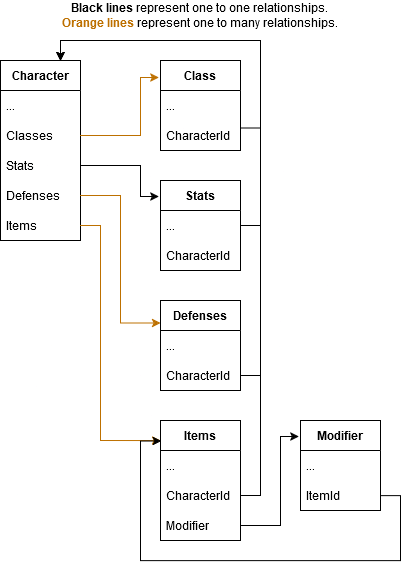

The diagram above was exported from draw.io. Its source (the exported page's mxGraphModel, read from the mxfile embedded in the PNG):
<mxGraphModel dx="1430" dy="768" grid="1" gridSize="10" guides="1" tooltips="1" connect="1" arrows="1" fold="1" page="1" pageScale="1" pageWidth="850" pageHeight="1100" math="0" shadow="0">
  <root>
    <mxCell id="0" />
    <mxCell id="1" parent="0" />
    <mxCell id="kR97YY_9yJrrhXaxXlUG-1" value="&lt;b&gt;Character&lt;/b&gt;" style="swimlane;fontStyle=0;childLayout=stackLayout;horizontal=1;startSize=30;horizontalStack=0;resizeParent=1;resizeParentMax=0;resizeLast=0;collapsible=1;marginBottom=0;whiteSpace=wrap;html=1;resizeWidth=1;resizeHeight=1;fixedWidth=0;" vertex="1" parent="1">
      <mxGeometry x="120" y="160" width="80" height="180" as="geometry">
        <mxRectangle x="40" y="400" width="90" height="30" as="alternateBounds" />
      </mxGeometry>
    </mxCell>
    <mxCell id="kR97YY_9yJrrhXaxXlUG-6" value="&lt;div&gt;...&lt;/div&gt;" style="text;strokeColor=none;fillColor=none;align=left;verticalAlign=middle;spacingLeft=4;spacingRight=4;overflow=hidden;points=[[0,0.5],[1,0.5]];portConstraint=eastwest;rotatable=0;whiteSpace=wrap;html=1;" vertex="1" parent="kR97YY_9yJrrhXaxXlUG-1">
      <mxGeometry y="30" width="80" height="30" as="geometry" />
    </mxCell>
    <mxCell id="kR97YY_9yJrrhXaxXlUG-2" value="Classes" style="text;strokeColor=none;fillColor=none;align=left;verticalAlign=middle;spacingLeft=4;spacingRight=4;overflow=hidden;points=[[0,0.5],[1,0.5]];portConstraint=eastwest;rotatable=0;whiteSpace=wrap;html=1;" vertex="1" parent="kR97YY_9yJrrhXaxXlUG-1">
      <mxGeometry y="60" width="80" height="30" as="geometry" />
    </mxCell>
    <mxCell id="kR97YY_9yJrrhXaxXlUG-3" value="Stats" style="text;strokeColor=none;fillColor=none;align=left;verticalAlign=middle;spacingLeft=4;spacingRight=4;overflow=hidden;points=[[0,0.5],[1,0.5]];portConstraint=eastwest;rotatable=0;whiteSpace=wrap;html=1;" vertex="1" parent="kR97YY_9yJrrhXaxXlUG-1">
      <mxGeometry y="90" width="80" height="30" as="geometry" />
    </mxCell>
    <mxCell id="kR97YY_9yJrrhXaxXlUG-4" value="&lt;div&gt;Defenses&lt;/div&gt;" style="text;strokeColor=none;fillColor=none;align=left;verticalAlign=middle;spacingLeft=4;spacingRight=4;overflow=hidden;points=[[0,0.5],[1,0.5]];portConstraint=eastwest;rotatable=0;whiteSpace=wrap;html=1;" vertex="1" parent="kR97YY_9yJrrhXaxXlUG-1">
      <mxGeometry y="120" width="80" height="30" as="geometry" />
    </mxCell>
    <mxCell id="kR97YY_9yJrrhXaxXlUG-5" value="Items" style="text;strokeColor=none;fillColor=none;align=left;verticalAlign=middle;spacingLeft=4;spacingRight=4;overflow=hidden;points=[[0,0.5],[1,0.5]];portConstraint=eastwest;rotatable=0;whiteSpace=wrap;html=1;recursiveResize=1;" vertex="1" parent="kR97YY_9yJrrhXaxXlUG-1">
      <mxGeometry y="150" width="80" height="30" as="geometry" />
    </mxCell>
    <mxCell id="kR97YY_9yJrrhXaxXlUG-51" style="edgeStyle=orthogonalEdgeStyle;rounded=0;orthogonalLoop=1;jettySize=auto;html=1;exitX=1;exitY=0.75;exitDx=0;exitDy=0;entryX=0.75;entryY=0;entryDx=0;entryDy=0;" edge="1" parent="1" source="kR97YY_9yJrrhXaxXlUG-7" target="kR97YY_9yJrrhXaxXlUG-1">
      <mxGeometry relative="1" as="geometry">
        <Array as="points">
          <mxPoint x="380" y="228" />
          <mxPoint x="380" y="140" />
          <mxPoint x="180" y="140" />
        </Array>
      </mxGeometry>
    </mxCell>
    <mxCell id="kR97YY_9yJrrhXaxXlUG-7" value="&lt;div&gt;&lt;b&gt;Class&lt;/b&gt;&lt;/div&gt;" style="swimlane;fontStyle=0;childLayout=stackLayout;horizontal=1;startSize=30;horizontalStack=0;resizeParent=1;resizeParentMax=0;resizeLast=0;collapsible=1;marginBottom=0;whiteSpace=wrap;html=1;" vertex="1" parent="1">
      <mxGeometry x="280" y="160" width="80" height="90" as="geometry">
        <mxRectangle x="40" y="400" width="90" height="30" as="alternateBounds" />
      </mxGeometry>
    </mxCell>
    <mxCell id="kR97YY_9yJrrhXaxXlUG-8" value="&lt;div&gt;...&lt;/div&gt;" style="text;strokeColor=none;fillColor=none;align=left;verticalAlign=middle;spacingLeft=4;spacingRight=4;overflow=hidden;points=[[0,0.5],[1,0.5]];portConstraint=eastwest;rotatable=0;whiteSpace=wrap;html=1;" vertex="1" parent="kR97YY_9yJrrhXaxXlUG-7">
      <mxGeometry y="30" width="80" height="30" as="geometry" />
    </mxCell>
    <mxCell id="kR97YY_9yJrrhXaxXlUG-9" value="CharacterId" style="text;strokeColor=none;fillColor=none;align=left;verticalAlign=middle;spacingLeft=4;spacingRight=4;overflow=hidden;points=[[0,0.5],[1,0.5]];portConstraint=eastwest;rotatable=0;whiteSpace=wrap;html=1;" vertex="1" parent="kR97YY_9yJrrhXaxXlUG-7">
      <mxGeometry y="60" width="80" height="30" as="geometry" />
    </mxCell>
    <mxCell id="kR97YY_9yJrrhXaxXlUG-53" style="edgeStyle=orthogonalEdgeStyle;rounded=0;orthogonalLoop=1;jettySize=auto;html=1;exitX=1;exitY=0.5;exitDx=0;exitDy=0;entryX=0.75;entryY=0;entryDx=0;entryDy=0;" edge="1" parent="1" source="kR97YY_9yJrrhXaxXlUG-31" target="kR97YY_9yJrrhXaxXlUG-1">
      <mxGeometry relative="1" as="geometry" />
    </mxCell>
    <mxCell id="kR97YY_9yJrrhXaxXlUG-31" value="&lt;b&gt;Stats&lt;/b&gt;" style="swimlane;fontStyle=0;childLayout=stackLayout;horizontal=1;startSize=30;horizontalStack=0;resizeParent=1;resizeParentMax=0;resizeLast=0;collapsible=1;marginBottom=0;whiteSpace=wrap;html=1;" vertex="1" parent="1">
      <mxGeometry x="280" y="280" width="80" height="90" as="geometry">
        <mxRectangle x="40" y="400" width="90" height="30" as="alternateBounds" />
      </mxGeometry>
    </mxCell>
    <mxCell id="kR97YY_9yJrrhXaxXlUG-32" value="&lt;div&gt;...&lt;/div&gt;" style="text;strokeColor=none;fillColor=none;align=left;verticalAlign=middle;spacingLeft=4;spacingRight=4;overflow=hidden;points=[[0,0.5],[1,0.5]];portConstraint=eastwest;rotatable=0;whiteSpace=wrap;html=1;" vertex="1" parent="kR97YY_9yJrrhXaxXlUG-31">
      <mxGeometry y="30" width="80" height="30" as="geometry" />
    </mxCell>
    <mxCell id="kR97YY_9yJrrhXaxXlUG-33" value="CharacterId" style="text;strokeColor=none;fillColor=none;align=left;verticalAlign=middle;spacingLeft=4;spacingRight=4;overflow=hidden;points=[[0,0.5],[1,0.5]];portConstraint=eastwest;rotatable=0;whiteSpace=wrap;html=1;" vertex="1" parent="kR97YY_9yJrrhXaxXlUG-31">
      <mxGeometry y="60" width="80" height="30" as="geometry" />
    </mxCell>
    <mxCell id="kR97YY_9yJrrhXaxXlUG-34" value="&lt;b&gt;Defenses&lt;/b&gt;" style="swimlane;fontStyle=0;childLayout=stackLayout;horizontal=1;startSize=30;horizontalStack=0;resizeParent=1;resizeParentMax=0;resizeLast=0;collapsible=1;marginBottom=0;whiteSpace=wrap;html=1;" vertex="1" parent="1">
      <mxGeometry x="280" y="400" width="80" height="90" as="geometry">
        <mxRectangle x="40" y="400" width="90" height="30" as="alternateBounds" />
      </mxGeometry>
    </mxCell>
    <mxCell id="kR97YY_9yJrrhXaxXlUG-35" value="&lt;div&gt;...&lt;/div&gt;" style="text;strokeColor=none;fillColor=none;align=left;verticalAlign=middle;spacingLeft=4;spacingRight=4;overflow=hidden;points=[[0,0.5],[1,0.5]];portConstraint=eastwest;rotatable=0;whiteSpace=wrap;html=1;" vertex="1" parent="kR97YY_9yJrrhXaxXlUG-34">
      <mxGeometry y="30" width="80" height="30" as="geometry" />
    </mxCell>
    <mxCell id="kR97YY_9yJrrhXaxXlUG-36" value="CharacterId" style="text;strokeColor=none;fillColor=none;align=left;verticalAlign=middle;spacingLeft=4;spacingRight=4;overflow=hidden;points=[[0,0.5],[1,0.5]];portConstraint=eastwest;rotatable=0;whiteSpace=wrap;html=1;" vertex="1" parent="kR97YY_9yJrrhXaxXlUG-34">
      <mxGeometry y="60" width="80" height="30" as="geometry" />
    </mxCell>
    <mxCell id="kR97YY_9yJrrhXaxXlUG-37" value="&lt;div&gt;&lt;b&gt;Items&lt;/b&gt;&lt;/div&gt;" style="swimlane;fontStyle=0;childLayout=stackLayout;horizontal=1;startSize=30;horizontalStack=0;resizeParent=1;resizeParentMax=0;resizeLast=0;collapsible=1;marginBottom=0;whiteSpace=wrap;html=1;" vertex="1" parent="1">
      <mxGeometry x="280" y="520" width="80" height="120" as="geometry">
        <mxRectangle x="40" y="400" width="90" height="30" as="alternateBounds" />
      </mxGeometry>
    </mxCell>
    <mxCell id="kR97YY_9yJrrhXaxXlUG-38" value="&lt;div&gt;...&lt;/div&gt;" style="text;strokeColor=none;fillColor=none;align=left;verticalAlign=middle;spacingLeft=4;spacingRight=4;overflow=hidden;points=[[0,0.5],[1,0.5]];portConstraint=eastwest;rotatable=0;whiteSpace=wrap;html=1;" vertex="1" parent="kR97YY_9yJrrhXaxXlUG-37">
      <mxGeometry y="30" width="80" height="30" as="geometry" />
    </mxCell>
    <mxCell id="kR97YY_9yJrrhXaxXlUG-39" value="CharacterId" style="text;strokeColor=none;fillColor=none;align=left;verticalAlign=middle;spacingLeft=4;spacingRight=4;overflow=hidden;points=[[0,0.5],[1,0.5]];portConstraint=eastwest;rotatable=0;whiteSpace=wrap;html=1;" vertex="1" parent="kR97YY_9yJrrhXaxXlUG-37">
      <mxGeometry y="60" width="80" height="30" as="geometry" />
    </mxCell>
    <mxCell id="kR97YY_9yJrrhXaxXlUG-44" value="Modifier" style="text;strokeColor=none;fillColor=none;align=left;verticalAlign=middle;spacingLeft=4;spacingRight=4;overflow=hidden;points=[[0,0.5],[1,0.5]];portConstraint=eastwest;rotatable=0;whiteSpace=wrap;html=1;" vertex="1" parent="kR97YY_9yJrrhXaxXlUG-37">
      <mxGeometry y="90" width="80" height="30" as="geometry" />
    </mxCell>
    <mxCell id="kR97YY_9yJrrhXaxXlUG-41" value="&lt;b&gt;Modifier&lt;/b&gt;" style="swimlane;fontStyle=0;childLayout=stackLayout;horizontal=1;startSize=30;horizontalStack=0;resizeParent=1;resizeParentMax=0;resizeLast=0;collapsible=1;marginBottom=0;whiteSpace=wrap;html=1;" vertex="1" parent="1">
      <mxGeometry x="420" y="520" width="80" height="90" as="geometry">
        <mxRectangle x="40" y="400" width="90" height="30" as="alternateBounds" />
      </mxGeometry>
    </mxCell>
    <mxCell id="kR97YY_9yJrrhXaxXlUG-42" value="&lt;div&gt;...&lt;/div&gt;" style="text;strokeColor=none;fillColor=none;align=left;verticalAlign=middle;spacingLeft=4;spacingRight=4;overflow=hidden;points=[[0,0.5],[1,0.5]];portConstraint=eastwest;rotatable=0;whiteSpace=wrap;html=1;" vertex="1" parent="kR97YY_9yJrrhXaxXlUG-41">
      <mxGeometry y="30" width="80" height="30" as="geometry" />
    </mxCell>
    <mxCell id="kR97YY_9yJrrhXaxXlUG-43" value="ItemId" style="text;strokeColor=none;fillColor=none;align=left;verticalAlign=middle;spacingLeft=4;spacingRight=4;overflow=hidden;points=[[0,0.5],[1,0.5]];portConstraint=eastwest;rotatable=0;whiteSpace=wrap;html=1;" vertex="1" parent="kR97YY_9yJrrhXaxXlUG-41">
      <mxGeometry y="60" width="80" height="30" as="geometry" />
    </mxCell>
    <mxCell id="kR97YY_9yJrrhXaxXlUG-46" style="edgeStyle=orthogonalEdgeStyle;rounded=0;orthogonalLoop=1;jettySize=auto;html=1;exitX=1;exitY=0.5;exitDx=0;exitDy=0;entryX=-0.021;entryY=0.189;entryDx=0;entryDy=0;entryPerimeter=0;fillColor=#f0a30a;strokeColor=#BD7000;" edge="1" parent="1" source="kR97YY_9yJrrhXaxXlUG-2" target="kR97YY_9yJrrhXaxXlUG-7">
      <mxGeometry relative="1" as="geometry">
        <Array as="points">
          <mxPoint x="260" y="235" />
          <mxPoint x="260" y="177" />
        </Array>
      </mxGeometry>
    </mxCell>
    <mxCell id="kR97YY_9yJrrhXaxXlUG-47" style="edgeStyle=orthogonalEdgeStyle;rounded=0;orthogonalLoop=1;jettySize=auto;html=1;exitX=1;exitY=0.5;exitDx=0;exitDy=0;entryX=-0.021;entryY=0.178;entryDx=0;entryDy=0;entryPerimeter=0;" edge="1" parent="1" source="kR97YY_9yJrrhXaxXlUG-3" target="kR97YY_9yJrrhXaxXlUG-31">
      <mxGeometry relative="1" as="geometry">
        <Array as="points">
          <mxPoint x="260" y="265" />
          <mxPoint x="260" y="296" />
        </Array>
      </mxGeometry>
    </mxCell>
    <mxCell id="kR97YY_9yJrrhXaxXlUG-48" style="edgeStyle=orthogonalEdgeStyle;rounded=0;orthogonalLoop=1;jettySize=auto;html=1;exitX=1;exitY=0.5;exitDx=0;exitDy=0;entryX=0;entryY=0.25;entryDx=0;entryDy=0;fillColor=#f0a30a;strokeColor=#BD7000;" edge="1" parent="1" source="kR97YY_9yJrrhXaxXlUG-4" target="kR97YY_9yJrrhXaxXlUG-34">
      <mxGeometry relative="1" as="geometry">
        <Array as="points">
          <mxPoint x="240" y="295" />
          <mxPoint x="240" y="422" />
        </Array>
      </mxGeometry>
    </mxCell>
    <mxCell id="kR97YY_9yJrrhXaxXlUG-49" style="edgeStyle=orthogonalEdgeStyle;rounded=0;orthogonalLoop=1;jettySize=auto;html=1;exitX=1;exitY=0.5;exitDx=0;exitDy=0;entryX=0;entryY=0.167;entryDx=0;entryDy=0;entryPerimeter=0;fillColor=#f0a30a;strokeColor=#BD7000;" edge="1" parent="1" source="kR97YY_9yJrrhXaxXlUG-5" target="kR97YY_9yJrrhXaxXlUG-37">
      <mxGeometry relative="1" as="geometry">
        <Array as="points">
          <mxPoint x="220" y="325" />
          <mxPoint x="220" y="540" />
        </Array>
      </mxGeometry>
    </mxCell>
    <mxCell id="kR97YY_9yJrrhXaxXlUG-54" style="edgeStyle=orthogonalEdgeStyle;rounded=0;orthogonalLoop=1;jettySize=auto;html=1;exitX=1;exitY=0.5;exitDx=0;exitDy=0;entryX=0.75;entryY=0;entryDx=0;entryDy=0;" edge="1" parent="1" source="kR97YY_9yJrrhXaxXlUG-36" target="kR97YY_9yJrrhXaxXlUG-1">
      <mxGeometry relative="1" as="geometry" />
    </mxCell>
    <mxCell id="kR97YY_9yJrrhXaxXlUG-55" style="edgeStyle=orthogonalEdgeStyle;rounded=0;orthogonalLoop=1;jettySize=auto;html=1;exitX=1;exitY=0.5;exitDx=0;exitDy=0;entryX=0.75;entryY=0;entryDx=0;entryDy=0;" edge="1" parent="1" source="kR97YY_9yJrrhXaxXlUG-39" target="kR97YY_9yJrrhXaxXlUG-1">
      <mxGeometry relative="1" as="geometry" />
    </mxCell>
    <mxCell id="kR97YY_9yJrrhXaxXlUG-59" style="edgeStyle=orthogonalEdgeStyle;rounded=0;orthogonalLoop=1;jettySize=auto;html=1;exitX=1;exitY=0.5;exitDx=0;exitDy=0;entryX=-0.021;entryY=0.178;entryDx=0;entryDy=0;entryPerimeter=0;" edge="1" parent="1" source="kR97YY_9yJrrhXaxXlUG-44" target="kR97YY_9yJrrhXaxXlUG-41">
      <mxGeometry relative="1" as="geometry">
        <Array as="points">
          <mxPoint x="400" y="625" />
          <mxPoint x="400" y="536" />
        </Array>
      </mxGeometry>
    </mxCell>
    <mxCell id="kR97YY_9yJrrhXaxXlUG-62" style="edgeStyle=orthogonalEdgeStyle;rounded=0;orthogonalLoop=1;jettySize=auto;html=1;exitX=1;exitY=0.5;exitDx=0;exitDy=0;entryX=0.011;entryY=0.17;entryDx=0;entryDy=0;entryPerimeter=0;" edge="1" parent="1" source="kR97YY_9yJrrhXaxXlUG-43" target="kR97YY_9yJrrhXaxXlUG-37">
      <mxGeometry relative="1" as="geometry">
        <Array as="points">
          <mxPoint x="520" y="595" />
          <mxPoint x="520" y="660" />
          <mxPoint x="260" y="660" />
          <mxPoint x="260" y="540" />
        </Array>
      </mxGeometry>
    </mxCell>
    <mxCell id="kR97YY_9yJrrhXaxXlUG-69" value="&lt;div&gt;&lt;b&gt;Black lines&lt;/b&gt; represent one to one relationships.&lt;/div&gt;&lt;div&gt;&lt;b&gt;&lt;font color=&quot;#bd7000&quot;&gt;Orange lines&lt;/font&gt;&lt;/b&gt; represent one to many relationships.&lt;br&gt;&lt;/div&gt;" style="text;html=1;align=center;verticalAlign=middle;whiteSpace=wrap;rounded=0;" vertex="1" parent="1">
      <mxGeometry x="120" y="100" width="400" height="30" as="geometry" />
    </mxCell>
  </root>
</mxGraphModel>